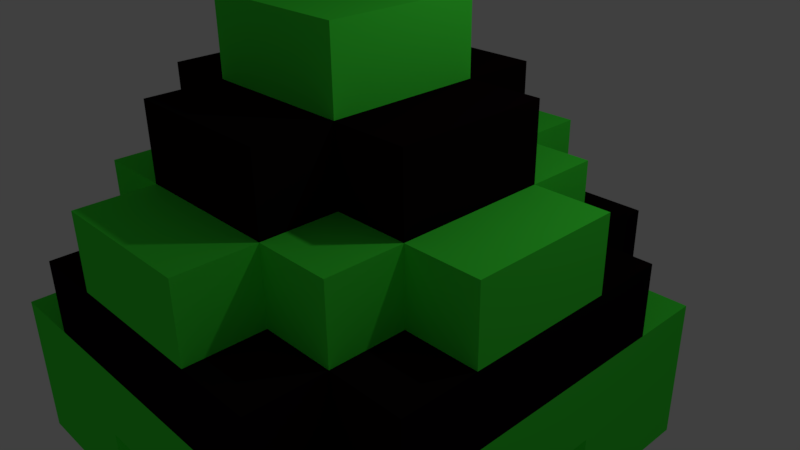 # Source: TurtleChar.blend  (saved by Blender 2.77.0; exported with 4.5.12 LTS)
import bpy
from mathutils import Matrix  # noqa: F401  (used for matrix-valued properties, if any)

bpy.ops.wm.read_factory_settings(use_empty=True)
scene = bpy.context.scene
scene.name = 'Scene'

# ---- collections
col_collection_1 = bpy.data.collections.new('Collection 1'); scene.collection.children.link(col_collection_1)

# ---- materials (node trees are filled in below, after node groups)
mat_skinshell = bpy.data.materials.new('SkinShell')
mat_skinshell.alpha_threshold = 0.0
mat_skinshell.use_transparent_shadow = False
mat_skinshell.diffuse_color = (0.06457, 0.9699, 0.05369, 1.0)
mat_skinshell.specular_color = (0.0, 0.0, 0.0)
mat_skinshell.roughness = 0.5
mat_skinshell.specular_intensity = 1.0
mat_darkshell = bpy.data.materials.new('DarkShell')
mat_darkshell.alpha_threshold = 0.0
mat_darkshell.use_transparent_shadow = False
mat_darkshell.diffuse_color = (0.00637, 0.002335, 0.003064, 1.0)
mat_darkshell.specular_color = (0.1523, 0.02196, 0.005578)
mat_darkshell.roughness = 0.5

# ---- material node trees

# ---- world
world_world = bpy.data.worlds.new('World'); scene.world = world_world
world_world.color = (0.05088, 0.05088, 0.05088)
world_world.use_sun_shadow = False
world_world.sun_shadow_jitter_overblur = 0.0
world_world.cycles.sampling_method = 'MANUAL'

# ---- cameras
cam_camera = bpy.data.cameras.new('Camera')
cam_camera.clip_end = 100.0
cam_camera.lens = 35.0
cam_camera.sensor_width = 32.0
cam_camera.sensor_height = 18.0
cam_camera.ortho_scale = 7.314
cam_camera.dof.focus_distance = 0.0
cam_camera.dof.aperture_fstop = 128.0

# ---- lights
light_lamp = bpy.data.lights.new('Lamp', 'POINT')
light_lamp.transmission_factor = 0.0
light_lamp.cutoff_distance = 30.0
light_lamp.energy = 100.0
light_lamp.shadow_buffer_clip_start = 1.001
light_lamp.shadow_soft_size = 0.1
light_lamp.shadow_maximum_resolution = 0.006
light_lamp.use_absolute_resolution = True

# ---- meshes
me_turtlechar_001 = bpy.data.meshes.new('TurtleChar.001')
me_turtlechar_001.from_pydata([], [], [])
me_turtlechar_001.use_remesh_preserve_volume = False
me_turtlechar_001.use_remesh_preserve_attributes = False
me_turtlechar_001.use_mirror_vertex_groups = False
me_turtlechar_001.update()
me_turtlechar = bpy.data.meshes.new('TurtleChar')
me_turtlechar.from_pydata([(-3.0, -1.6, 1.346), (-3.0, -2.6, 1.346), (-3.0, -2.6, 3.346), (-3.0, -1.6, -0.6541), (-3.0, -2.6, -2.654), (-3.0, -2.6, -0.6541), (-3.0, -0.6, 3.346), (-3.0, -0.6, 2.346), (-3.0, -0.6, -1.654), (-3.0, -0.6, -2.654), (-3.0, 0.4, 2.346), (-3.0, 0.4, 1.346), (-3.0, 0.4, -0.6541), (-3.0, 0.4, -1.654), (-3.0, 1.4, 1.346), (-3.0, 1.4, -0.6541), (-2.0, 0.4, 3.346), (-2.0, -0.6, 2.346), (-2.0, -0.6, 3.346), (-2.0, 0.4, 2.346), (-2.0, 0.4, -1.654), (-2.0, -0.6, -2.654), (-2.0, -0.6, -1.654), (-2.0, 0.4, -2.654), (-2.0, 1.4, 2.346), (-2.0, 0.4, 1.346), (-2.0, 1.4, 1.346), (-2.0, 1.4, -0.6541), (-2.0, 0.4, -0.6541), (-2.0, 1.4, -1.654), (-2.0, 2.4, 1.346), (-2.0, 2.4, -0.6541), (-1.0, -1.6, -3.654), (-1.0, -2.6, -4.654), (-1.0, -2.6, -2.654), (-1.0, -1.6, -4.654), (-1.0, -0.6, -2.654), (-1.0, -0.6, -3.654), (-1.0, -0.6, -4.654), (-1.0, 1.4, 3.346), (-1.0, 0.4, 2.346), (-1.0, 0.4, 3.346), (-1.0, 1.4, 2.346), (-1.0, 1.4, -1.654), (-1.0, 0.4, -2.654), (-1.0, 0.4, -1.654), (-1.0, 1.4, -2.654), (-1.0, 2.4, 2.346), (-1.0, 1.4, 1.346), (-1.0, 2.4, 1.346), (-1.0, 2.4, -0.6541), (-1.0, 1.4, -0.6541), (-1.0, 2.4, -1.654), (-1.0, 3.4, 1.346), (-1.0, 3.4, -0.6541), (1.0, -1.6, 3.346), (1.0, -2.6, 1.346), (1.0, -2.6, 3.346), (1.0, -1.6, 1.346), (1.0, -1.6, -0.6541), (1.0, -2.6, -1.654), (1.0, -2.6, -0.6541), (1.0, -1.6, -1.654), (-1.0, -2.6, 3.346), (-1.0, -2.6, 1.346), (-1.0, -1.6, 3.346), (-1.0, -1.6, 1.346), (-1.0, -2.6, -0.6541), (-1.0, -2.6, -1.654), (-1.0, -1.6, -0.6541), (-1.0, -1.6, -1.654), (1.0, -2.6, -2.654), (1.0, -2.6, -4.654), (1.0, -1.6, -3.654), (1.0, -1.6, -4.654), (1.0, -0.6, -2.654), (1.0, -0.6, -3.654), (1.0, -0.6, -4.654), (1.0, 0.4, 3.346), (1.0, 0.4, 2.346), (1.0, 1.4, 3.346), (1.0, 1.4, 2.346), (1.0, 0.4, -1.654), (1.0, 0.4, -2.654), (1.0, 1.4, -1.654), (1.0, 1.4, -2.654), (1.0, 1.4, 1.346), (1.0, 2.4, 2.346), (1.0, 2.4, 1.346), (1.0, 1.4, -0.6541), (1.0, 2.4, -0.6541), (1.0, 2.4, -1.654), (1.0, 3.4, 1.346), (1.0, 3.4, -0.6541), (2.0, -0.6, 3.346), (2.0, -0.6, 2.346), (2.0, 0.4, 3.346), (2.0, 0.4, 2.346), (2.0, -0.6, -1.654), (2.0, -0.6, -2.654), (2.0, 0.4, -1.654), (2.0, 0.4, -2.654), (2.0, 0.4, 1.346), (2.0, 1.4, 2.346), (2.0, 1.4, 1.346), (2.0, 0.4, -0.6541), (2.0, 1.4, -0.6541), (2.0, 1.4, -1.654), (2.0, 2.4, 1.346), (2.0, 2.4, -0.6541), (3.0, -2.6, 3.346), (3.0, -2.6, 1.346), (3.0, -1.6, 1.346), (3.0, -2.6, -0.6541), (3.0, -2.6, -2.654), (3.0, -1.6, -0.6541), (3.0, -0.6, 3.346), (3.0, -0.6, 2.346), (3.0, -0.6, -1.654), (3.0, -0.6, -2.654), (3.0, 0.4, 2.346), (3.0, 0.4, 1.346), (3.0, 0.4, -0.6541), (3.0, 0.4, -1.654), (3.0, 1.4, 1.346), (3.0, 1.4, -0.6541), (-2.0, -0.6, 3.346), (-3.0, -0.6, 3.346), (-3.0, -2.6, 3.346), (-1.0, -2.6, 3.346), (-1.0, -1.6, 3.346), (-1.0, 0.4, 3.346), (-2.0, 0.4, 3.346), (1.0, -1.6, 3.346), (1.0, 0.4, 3.346), (-1.0, 1.4, 3.346), (1.0, 1.4, 3.346), (2.0, -0.6, 3.346), (1.0, -2.6, 3.346), (2.0, 0.4, 3.346), (3.0, -2.6, 3.346), (3.0, -0.6, 3.346), (-2.0, -0.6, 2.346), (-3.0, 0.4, 2.346), (-3.0, -0.6, 2.346), (-2.0, 0.4, 2.346), (-1.0, 0.4, 2.346), (-2.0, 1.4, 2.346), (-1.0, 1.4, 2.346), (1.0, 1.4, 2.346), (-1.0, 2.4, 2.346), (1.0, 2.4, 2.346), (2.0, 0.4, 2.346), (1.0, 0.4, 2.346), (2.0, 1.4, 2.346), (3.0, -0.6, 2.346), (2.0, -0.6, 2.346), (3.0, 0.4, 2.346), (-2.0, 0.4, 1.346), (-3.0, 1.4, 1.346), (-3.0, 0.4, 1.346), (-2.0, 1.4, 1.346), (-1.0, 1.4, 1.346), (-2.0, 2.4, 1.346), (-1.0, 2.4, 1.346), (1.0, 2.4, 1.346), (-1.0, 3.4, 1.346), (1.0, 3.4, 1.346), (2.0, 1.4, 1.346), (1.0, 1.4, 1.346), (2.0, 2.4, 1.346), (3.0, 0.4, 1.346), (2.0, 0.4, 1.346), (3.0, 1.4, 1.346), (-1.0, -2.6, -0.6541), (-3.0, -1.6, -0.6541), (-3.0, -2.6, -0.6541), (-1.0, -1.6, -0.6541), (3.0, -2.6, -0.6541), (1.0, -1.6, -0.6541), (1.0, -2.6, -0.6541), (3.0, -1.6, -0.6541), (1.0, -2.6, -1.654), (-1.0, -1.6, -1.654), (-1.0, -2.6, -1.654), (1.0, -1.6, -1.654), (-3.0, -2.6, 1.346), (-3.0, -1.6, 1.346), (-1.0, -2.6, 1.346), (-1.0, -1.6, 1.346), (1.0, -2.6, 1.346), (1.0, -1.6, 1.346), (3.0, -2.6, 1.346), (3.0, -1.6, 1.346), (-3.0, 0.4, -0.6541), (-3.0, 1.4, -0.6541), (-2.0, 0.4, -0.6541), (-2.0, 1.4, -0.6541), (-2.0, 2.4, -0.6541), (-1.0, 1.4, -0.6541), (-1.0, 2.4, -0.6541), (-1.0, 3.4, -0.6541), (1.0, 2.4, -0.6541), (1.0, 3.4, -0.6541), (1.0, 1.4, -0.6541), (2.0, 1.4, -0.6541), (2.0, 2.4, -0.6541), (2.0, 0.4, -0.6541), (3.0, 0.4, -0.6541), (3.0, 1.4, -0.6541), (-3.0, -0.6, -1.654), (-3.0, 0.4, -1.654), (-2.0, -0.6, -1.654), (-2.0, 0.4, -1.654), (-2.0, 1.4, -1.654), (-1.0, 0.4, -1.654), (-1.0, 1.4, -1.654), (-1.0, 2.4, -1.654), (1.0, 1.4, -1.654), (1.0, 2.4, -1.654), (1.0, 0.4, -1.654), (2.0, 0.4, -1.654), (2.0, 1.4, -1.654), (2.0, -0.6, -1.654), (3.0, -0.6, -1.654), (3.0, 0.4, -1.654), (-3.0, -2.6, -2.654), (-3.0, -0.6, -2.654), (-2.0, -0.6, -2.654), (-1.0, -2.6, -2.654), (-2.0, 0.4, -2.654), (-1.0, -0.6, -2.654), (-1.0, 0.4, -2.654), (1.0, -0.6, -2.654), (-1.0, 1.4, -2.654), (1.0, 0.4, -2.654), (1.0, 1.4, -2.654), (1.0, -2.6, -2.654), (2.0, -0.6, -2.654), (2.0, 0.4, -2.654), (3.0, -2.6, -2.654), (3.0, -0.6, -2.654), (-1.0, -2.6, -4.654), (-1.0, -1.6, -4.654), (1.0, -2.6, -4.654), (-1.0, -0.6, -4.654), (1.0, -1.6, -4.654), (1.0, -0.6, -4.654), (-3.0, -2.6, 1.346), (-1.0, -2.6, 3.346), (-3.0, -2.6, 3.346), (-1.0, -2.6, 1.346), (1.0, -2.6, 1.346), (3.0, -2.6, 3.346), (1.0, -2.6, 3.346), (3.0, -2.6, 1.346), (-1.0, -2.6, -1.654), (-1.0, -2.6, -0.6541), (-3.0, -2.6, -0.6541), (1.0, -2.6, -1.654), (3.0, -2.6, -0.6541), (1.0, -2.6, -0.6541), (-3.0, -2.6, -2.654), (-1.0, -2.6, -2.654), (1.0, -2.6, -2.654), (3.0, -2.6, -2.654), (-1.0, -2.6, -4.654), (1.0, -2.6, -4.654), (-1.0, -1.6, 1.346), (1.0, -1.6, 3.346), (-1.0, -1.6, 3.346), (1.0, -1.6, 1.346), (-3.0, -1.6, -0.6541), (-3.0, -1.6, 1.346), (3.0, -1.6, 1.346), (-1.0, -1.6, -0.6541), (1.0, -1.6, -0.6541), (3.0, -1.6, -0.6541), (-1.0, -1.6, -1.654), (1.0, -1.6, -1.654), (-3.0, -0.6, 3.346), (-2.0, -0.6, 3.346), (-3.0, -0.6, 2.346), (-2.0, -0.6, 2.346), (2.0, -0.6, 3.346), (3.0, -0.6, 3.346), (2.0, -0.6, 2.346), (3.0, -0.6, 2.346), (-3.0, -0.6, -1.654), (-2.0, -0.6, -1.654), (-3.0, -0.6, -2.654), (-2.0, -0.6, -2.654), (2.0, -0.6, -1.654), (3.0, -0.6, -1.654), (2.0, -0.6, -2.654), (3.0, -0.6, -2.654), (-1.0, -0.6, -2.654), (1.0, -0.6, -2.654), (-1.0, -0.6, -3.654), (1.0, -0.6, -3.654), (-1.0, -0.6, -4.654), (1.0, -0.6, -4.654), (-2.0, 0.4, 3.346), (-1.0, 0.4, 3.346), (-2.0, 0.4, 2.346), (-1.0, 0.4, 2.346), (1.0, 0.4, 3.346), (2.0, 0.4, 3.346), (1.0, 0.4, 2.346), (2.0, 0.4, 2.346), (-3.0, 0.4, 2.346), (-3.0, 0.4, 1.346), (-2.0, 0.4, 1.346), (3.0, 0.4, 2.346), (2.0, 0.4, 1.346), (3.0, 0.4, 1.346), (-3.0, 0.4, -0.6541), (-2.0, 0.4, -0.6541), (-3.0, 0.4, -1.654), (-2.0, 0.4, -1.654), (2.0, 0.4, -0.6541), (3.0, 0.4, -0.6541), (2.0, 0.4, -1.654), (3.0, 0.4, -1.654), (-1.0, 0.4, -1.654), (-2.0, 0.4, -2.654), (-1.0, 0.4, -2.654), (1.0, 0.4, -1.654), (1.0, 0.4, -2.654), (2.0, 0.4, -2.654), (-1.0, 1.4, 3.346), (1.0, 1.4, 3.346), (-1.0, 1.4, 2.346), (1.0, 1.4, 2.346), (-2.0, 1.4, 2.346), (-2.0, 1.4, 1.346), (-1.0, 1.4, 1.346), (2.0, 1.4, 2.346), (1.0, 1.4, 1.346), (2.0, 1.4, 1.346), (-3.0, 1.4, 1.346), (-3.0, 1.4, -0.6541), (-2.0, 1.4, -0.6541), (3.0, 1.4, 1.346), (2.0, 1.4, -0.6541), (3.0, 1.4, -0.6541), (-1.0, 1.4, -0.6541), (-2.0, 1.4, -1.654), (-1.0, 1.4, -1.654), (1.0, 1.4, -0.6541), (1.0, 1.4, -1.654), (2.0, 1.4, -1.654), (-1.0, 1.4, -2.654), (1.0, 1.4, -2.654), (-1.0, 2.4, 2.346), (1.0, 2.4, 2.346), (-1.0, 2.4, 1.346), (1.0, 2.4, 1.346), (-2.0, 2.4, 1.346), (-2.0, 2.4, -0.6541), (-1.0, 2.4, -0.6541), (2.0, 2.4, 1.346), (1.0, 2.4, -0.6541), (2.0, 2.4, -0.6541), (-1.0, 2.4, -1.654), (1.0, 2.4, -1.654), (-1.0, 3.4, 1.346), (1.0, 3.4, 1.346), (-1.0, 3.4, -0.6541), (1.0, 3.4, -0.6541)], [], [(0, 1, 2), (3, 4, 5), (6, 0, 2), (6, 3, 0), (7, 3, 6), (8, 4, 3), (8, 3, 7), (9, 4, 8), (10, 8, 7), (11, 8, 10), (12, 8, 11), (13, 8, 12), (14, 12, 11), (15, 12, 14), (16, 17, 18), (19, 17, 16), (20, 21, 22), (23, 21, 20), (24, 25, 19), (26, 25, 24), (27, 20, 28), (29, 20, 27), (30, 27, 26), (31, 27, 30), (32, 33, 34), (35, 33, 32), (36, 32, 34), (37, 35, 32), (37, 32, 36), (38, 35, 37), (39, 40, 41), (42, 40, 39), (43, 44, 45), (46, 44, 43), (47, 48, 42), (49, 48, 47), (50, 43, 51), (52, 43, 50), (53, 50, 49), (54, 50, 53), (55, 56, 57), (58, 56, 55), (59, 60, 61), (62, 60, 59), (63, 64, 65), (65, 64, 66), (67, 68, 69), (69, 68, 70), (71, 72, 73), (73, 72, 74), (71, 73, 75), (73, 74, 76), (75, 73, 76), (76, 74, 77), (78, 79, 80), (80, 79, 81), (82, 83, 84), (84, 83, 85), (81, 86, 87), (87, 86, 88), (89, 84, 90), (90, 84, 91), (88, 90, 92), (92, 90, 93), (94, 95, 96), (96, 95, 97), (98, 99, 100), (100, 99, 101), (97, 102, 103), (103, 102, 104), (105, 100, 106), (106, 100, 107), (104, 106, 108), (108, 106, 109), (110, 111, 112), (113, 114, 115), (110, 112, 116), (112, 115, 116), (116, 115, 117), (115, 114, 118), (117, 115, 118), (118, 114, 119), (117, 118, 120), (120, 118, 121), (121, 118, 122), (122, 118, 123), (121, 122, 124), (124, 122, 125), (126, 127, 128), (129, 126, 128), (130, 126, 129), (131, 132, 126), (133, 126, 130), (134, 131, 126), (134, 135, 131), (136, 135, 134), (137, 133, 138), (137, 126, 133), (137, 134, 126), (139, 134, 137), (140, 137, 138), (141, 137, 140), (142, 143, 144), (145, 143, 142), (146, 147, 145), (148, 147, 146), (149, 150, 148), (151, 150, 149), (152, 149, 153), (154, 149, 152), (155, 152, 156), (157, 152, 155), (158, 159, 160), (161, 159, 158), (162, 163, 161), (164, 163, 162), (165, 166, 164), (167, 166, 165), (168, 165, 169), (170, 165, 168), (171, 168, 172), (173, 168, 171), (174, 175, 176), (177, 175, 174), (178, 179, 180), (181, 179, 178), (182, 183, 184), (185, 183, 182), (186, 187, 188), (188, 187, 189), (190, 191, 192), (192, 191, 193), (194, 195, 196), (196, 195, 197), (197, 198, 199), (199, 198, 200), (200, 201, 202), (202, 201, 203), (204, 202, 205), (205, 202, 206), (207, 205, 208), (208, 205, 209), (210, 211, 212), (212, 211, 213), (213, 214, 215), (215, 214, 216), (216, 217, 218), (218, 217, 219), (220, 218, 221), (221, 218, 222), (223, 221, 224), (224, 221, 225), (226, 227, 228), (226, 228, 229), (228, 230, 231), (229, 228, 231), (231, 230, 232), (231, 232, 233), (232, 234, 235), (233, 232, 235), (235, 234, 236), (237, 233, 238), (233, 235, 238), (238, 235, 239), (237, 238, 240), (240, 238, 241), (242, 243, 244), (243, 245, 246), (244, 243, 246), (246, 245, 247), (248, 249, 250), (251, 249, 248), (252, 253, 254), (255, 253, 252), (256, 257, 258), (259, 260, 261), (262, 256, 258), (263, 259, 256), (263, 256, 262), (264, 260, 259), (264, 259, 263), (265, 260, 264), (266, 264, 263), (267, 264, 266), (268, 269, 270), (271, 269, 268), (272, 268, 273), (272, 274, 271), (272, 271, 268), (275, 274, 272), (276, 274, 275), (277, 274, 276), (278, 276, 275), (279, 276, 278), (280, 281, 282), (282, 281, 283), (284, 285, 286), (286, 285, 287), (288, 289, 290), (290, 289, 291), (292, 293, 294), (294, 293, 295), (296, 297, 298), (298, 297, 299), (298, 299, 300), (300, 299, 301), (302, 303, 304), (304, 303, 305), (306, 307, 308), (308, 307, 309), (310, 304, 311), (311, 304, 312), (309, 313, 314), (314, 313, 315), (316, 317, 318), (318, 317, 319), (320, 321, 322), (322, 321, 323), (319, 324, 325), (325, 324, 326), (327, 322, 328), (328, 322, 329), (330, 331, 332), (332, 331, 333), (334, 332, 335), (335, 332, 336), (333, 337, 338), (338, 337, 339), (340, 335, 341), (341, 335, 342), (339, 343, 344), (344, 343, 345), (342, 346, 347), (347, 346, 348), (349, 344, 350), (350, 344, 351), (348, 350, 352), (352, 350, 353), (354, 355, 356), (356, 355, 357), (358, 356, 359), (359, 356, 360), (357, 361, 362), (362, 361, 363), (360, 362, 364), (364, 362, 365), (366, 367, 368), (368, 367, 369)])
me_turtlechar.polygons.foreach_set('use_smooth', [True] * 248)
me_turtlechar.polygons.foreach_set('material_index', [0, 0, 0, 0, 0, 0, 0, 0, 1, 1, 1, 1, 0, 0, 1, 1, 1, 1, 0, 0, 0, 0, 1, 1, 0, 0, 0, 0, 0, 1, 0, 0, 0, 0, 1, 1, 1, 1, 0, 0, 0, 0, 0, 0, 0, 0, 0, 0, 0, 0, 0, 0, 0, 1, 0, 0, 0, 0, 1, 1, 1, 1, 0, 0, 1, 1, 1, 1, 0, 0, 0, 0, 1, 1, 0, 0, 0, 0, 0, 0, 0, 0, 1, 1, 1, 1, 0, 0, 0, 0, 0, 1, 0, 1, 0, 0, 0, 0, 1, 1, 0, 0, 1, 1, 0, 0, 1, 1, 0, 0, 1, 1, 0, 0, 1, 1, 0, 0, 1, 1, 0, 0, 0, 0, 0, 0, 0, 0, 0, 0, 0, 0, 0, 0, 1, 1, 0, 0, 1, 1, 0, 0, 1, 1, 0, 0, 1, 1, 0, 0, 1, 1, 0, 0, 1, 0, 1, 1, 0, 1, 0, 0, 1, 1, 0, 0, 0, 1, 0, 1, 0, 0, 0, 0, 0, 0, 0, 0, 0, 0, 0, 0, 0, 0, 0, 0, 0, 0, 0, 0, 0, 0, 0, 0, 0, 0, 0, 0, 0, 0, 0, 0, 0, 0, 1, 1, 1, 1, 1, 1, 1, 1, 1, 1, 1, 1, 1, 1, 1, 1, 1, 1, 0, 0, 0, 0, 0, 0, 0, 0, 0, 0, 0, 0, 0, 0, 0, 0, 1, 1, 1, 1, 1, 1, 1, 1, 0, 0])
_uv = me_turtlechar.uv_layers.new(name='UVMap')
_uv.uv.foreach_set('vector', [0.02148, 0.5, 0.02148, 0.5, 0.02148, 0.5, 0.02148, 0.5, 0.02148, 0.5, 0.02148, 0.5, 0.02148, 0.5, 0.02148, 0.5, 0.02148, 0.5, 0.02148, 0.5, 0.02148, 0.5, 0.02148, 0.5, 0.02148, 0.5, 0.02148, 0.5, 0.02148, 0.5, 0.02148, 0.5, 0.02148, 0.5, 0.02148, 0.5, 0.02148, 0.5, 0.02148, 0.5, 0.02148, 0.5, 0.02148, 0.5, 0.02148, 0.5, 0.02148, 0.5, 0.2324, 0.5, 0.2324, 0.5, 0.2324, 0.5, 0.2324, 0.5, 0.2324, 0.5, 0.2324, 0.5, 0.2324, 0.5, 0.2324, 0.5, 0.2324, 0.5, 0.2324, 0.5, 0.2324, 0.5, 0.2324, 0.5, 0.02148, 0.5, 0.02148, 0.5, 0.02148, 0.5, 0.02148, 0.5, 0.02148, 0.5, 0.02148, 0.5, 0.2324, 0.5, 0.2324, 0.5, 0.2324, 0.5, 0.2324, 0.5, 0.2324, 0.5, 0.2324, 0.5, 0.2324, 0.5, 0.2324, 0.5, 0.2324, 0.5, 0.2324, 0.5, 0.2324, 0.5, 0.2324, 0.5, 0.02148, 0.5, 0.02148, 0.5, 0.02148, 0.5, 0.02148, 0.5, 0.02148, 0.5, 0.02148, 0.5, 0.02148, 0.5, 0.02148, 0.5, 0.02148, 0.5, 0.02148, 0.5, 0.02148, 0.5, 0.02148, 0.5, 0.2324, 0.5, 0.2324, 0.5, 0.2324, 0.5, 0.2324, 0.5, 0.2324, 0.5, 0.2324, 0.5, 0.2324, 0.5, 0.2324, 0.5, 0.2324, 0.5, 0.2324, 0.5, 0.2324, 0.5, 0.2324, 0.5, 0.2324, 0.5, 0.2324, 0.5, 0.2324, 0.5, 0.9941, 0.5, 0.9941, 0.5, 0.9941, 0.5, 0.2324, 0.5, 0.2324, 0.5, 0.2324, 0.5, 0.9941, 0.5, 0.9941, 0.5, 0.9941, 0.5, 0.02148, 0.5, 0.02148, 0.5, 0.02148, 0.5, 0.02148, 0.5, 0.02148, 0.5, 0.02148, 0.5, 0.02148, 0.5, 0.02148, 0.5, 0.02148, 0.5, 0.02148, 0.5, 0.02148, 0.5, 0.02148, 0.5, 0.2324, 0.5, 0.2324, 0.5, 0.2324, 0.5, 0.2324, 0.5, 0.2324, 0.5, 0.2324, 0.5, 0.2324, 0.5, 0.2324, 0.5, 0.2324, 0.5, 0.2324, 0.5, 0.2324, 0.5, 0.2324, 0.5, 0.02148, 0.5, 0.02148, 0.5, 0.02148, 0.5, 0.02148, 0.5, 0.02148, 0.5, 0.02148, 0.5, 0.02148, 0.5, 0.02148, 0.5, 0.02148, 0.5, 0.02148, 0.5, 0.02148, 0.5, 0.02148, 0.5, 0.02148, 0.5, 0.02148, 0.5, 0.02148, 0.5, 0.02148, 0.5, 0.02148, 0.5, 0.02148, 0.5, 0.02148, 0.5, 0.02148, 0.5, 0.02148, 0.5, 0.02148, 0.5, 0.02148, 0.5, 0.02148, 0.5, 0.02148, 0.5, 0.02148, 0.5, 0.02148, 0.5, 0.02148, 0.5, 0.02148, 0.5, 0.02148, 0.5, 0.2324, 0.5, 0.2324, 0.5, 0.2324, 0.5, 0.2324, 0.5, 0.2324, 0.5, 0.2324, 0.5, 0.2324, 0.5, 0.2324, 0.5, 0.2324, 0.5, 0.9941, 0.5, 0.9941, 0.5, 0.9941, 0.5, 0.2324, 0.5, 0.2324, 0.5, 0.2324, 0.5, 0.9941, 0.5, 0.9941, 0.5, 0.9941, 0.5, 0.02148, 0.5, 0.02148, 0.5, 0.02148, 0.5, 0.02148, 0.5, 0.02148, 0.5, 0.02148, 0.5, 0.02148, 0.5, 0.02148, 0.5, 0.02148, 0.5, 0.02148, 0.5, 0.02148, 0.5, 0.02148, 0.5, 0.2324, 0.5, 0.2324, 0.5, 0.2324, 0.5, 0.2324, 0.5, 0.2324, 0.5, 0.2324, 0.5, 0.2324, 0.5, 0.2324, 0.5, 0.2324, 0.5, 0.2324, 0.5, 0.2324, 0.5, 0.2324, 0.5, 0.02148, 0.5, 0.02148, 0.5, 0.02148, 0.5, 0.02148, 0.5, 0.02148, 0.5, 0.02148, 0.5, 0.2324, 0.5, 0.2324, 0.5, 0.2324, 0.5, 0.2324, 0.5, 0.2324, 0.5, 0.2324, 0.5, 0.2324, 0.5, 0.2324, 0.5, 0.2324, 0.5, 0.2324, 0.5, 0.2324, 0.5, 0.2324, 0.5, 0.02148, 0.5, 0.02148, 0.5, 0.02148, 0.5, 0.02148, 0.5, 0.02148, 0.5, 0.02148, 0.5, 0.02148, 0.5, 0.02148, 0.5, 0.02148, 0.5, 0.02148, 0.5, 0.02148, 0.5, 0.02148, 0.5, 0.2324, 0.5, 0.2324, 0.5, 0.2324, 0.5, 0.2324, 0.5, 0.2324, 0.5, 0.2324, 0.5, 0.02148, 0.5, 0.02148, 0.5, 0.02148, 0.5, 0.02148, 0.5, 0.02148, 0.5, 0.02148, 0.5, 0.02148, 0.5, 0.02148, 0.5, 0.02148, 0.5, 0.02148, 0.5, 0.02148, 0.5, 0.02148, 0.5, 0.02148, 0.5, 0.02148, 0.5, 0.02148, 0.5, 0.02148, 0.5, 0.02148, 0.5, 0.02148, 0.5, 0.02148, 0.5, 0.02148, 0.5, 0.02148, 0.5, 0.02148, 0.5, 0.02148, 0.5, 0.02148, 0.5, 0.2324, 0.5, 0.2324, 0.5, 0.2324, 0.5, 0.2324, 0.5, 0.2324, 0.5, 0.2324, 0.5, 0.2324, 0.5, 0.2324, 0.5, 0.2324, 0.5, 0.2324, 0.5, 0.2324, 0.5, 0.2324, 0.5, 0.02148, 0.5, 0.02148, 0.5, 0.02148, 0.5, 0.02148, 0.5, 0.02148, 0.5, 0.02148, 0.5, 0.02148, 0.5, 0.02148, 0.5, 0.02148, 0.5, 0.02148, 0.5, 0.02148, 0.5, 0.02148, 0.5, 0.02148, 0.5, 0.02148, 0.5, 0.02148, 0.5, 0.2324, 0.5, 0.2324, 0.5, 0.2324, 0.5, 0.02148, 0.5, 0.02148, 0.5, 0.02148, 0.5, 0.2324, 0.5, 0.2324, 0.5, 0.2324, 0.5, 0.02148, 0.5, 0.02148, 0.5, 0.02148, 0.5, 0.02148, 0.5, 0.02148, 0.5, 0.02148, 0.5, 0.02148, 0.5, 0.02148, 0.5, 0.02148, 0.5, 0.02148, 0.5, 0.02148, 0.5, 0.02148, 0.5, 0.2324, 0.5, 0.2324, 0.5, 0.2324, 0.5, 0.2324, 0.5, 0.2324, 0.5, 0.2324, 0.5, 0.02148, 0.5, 0.02148, 0.5, 0.02148, 0.5, 0.02148, 0.5, 0.02148, 0.5, 0.02148, 0.5, 0.2324, 0.5, 0.2324, 0.5, 0.2324, 0.5, 0.2324, 0.5, 0.2324, 0.5, 0.2324, 0.5, 0.02148, 0.5, 0.02148, 0.5, 0.02148, 0.5, 0.02148, 0.5, 0.02148, 0.5, 0.02148, 0.5, 0.2324, 0.5, 0.2324, 0.5, 0.2324, 0.5, 0.2324, 0.5, 0.2324, 0.5, 0.2324, 0.5, 0.02148, 0.5, 0.02148, 0.5, 0.02148, 0.5, 0.02148, 0.5, 0.02148, 0.5, 0.02148, 0.5, 0.2324, 0.5, 0.2324, 0.5, 0.2324, 0.5, 0.2324, 0.5, 0.2324, 0.5, 0.2324, 0.5, 0.02148, 0.5, 0.02148, 0.5, 0.02148, 0.5, 0.02148, 0.5, 0.02148, 0.5, 0.02148, 0.5, 0.2324, 0.5, 0.2324, 0.5, 0.2324, 0.5, 0.2324, 0.5, 0.2324, 0.5, 0.2324, 0.5, 0.02148, 0.5, 0.02148, 0.5, 0.02148, 0.5, 0.02148, 0.5, 0.02148, 0.5, 0.02148, 0.5, 0.2324, 0.5, 0.2324, 0.5, 0.2324, 0.5, 0.2324, 0.5, 0.2324, 0.5, 0.2324, 0.5, 0.02148, 0.5, 0.02148, 0.5, 0.02148, 0.5, 0.02148, 0.5, 0.02148, 0.5, 0.02148, 0.5, 0.02148, 0.5, 0.02148, 0.5, 0.02148, 0.5, 0.02148, 0.5, 0.02148, 0.5, 0.02148, 0.5, 0.02148, 0.5, 0.02148, 0.5, 0.02148, 0.5, 0.02148, 0.5, 0.02148, 0.5, 0.02148, 0.5, 0.2324, 0.5, 0.2324, 0.5, 0.2324, 0.5, 0.2324, 0.5, 0.2324, 0.5, 0.2324, 0.5, 0.02148, 0.5, 0.02148, 0.5, 0.02148, 0.5, 0.02148, 0.5, 0.02148, 0.5, 0.02148, 0.5, 0.02148, 0.5, 0.02148, 0.5, 0.02148, 0.5, 0.02148, 0.5, 0.02148, 0.5, 0.02148, 0.5, 0.02148, 0.5, 0.02148, 0.5, 0.02148, 0.5, 0.02148, 0.5, 0.02148, 0.5, 0.02148, 0.5, 0.2324, 0.5, 0.2324, 0.5, 0.2324, 0.5, 0.2324, 0.5, 0.2324, 0.5, 0.2324, 0.5, 0.02148, 0.5, 0.02148, 0.5, 0.02148, 0.5, 0.02148, 0.5, 0.02148, 0.5, 0.02148, 0.5, 0.2324, 0.5, 0.2324, 0.5, 0.2324, 0.5, 0.2324, 0.5, 0.2324, 0.5, 0.2324, 0.5, 0.02148, 0.5, 0.02148, 0.5, 0.02148, 0.5, 0.02148, 0.5, 0.02148, 0.5, 0.02148, 0.5, 0.2324, 0.5, 0.2324, 0.5, 0.2324, 0.5, 0.2324, 0.5, 0.2324, 0.5, 0.2324, 0.5, 0.02148, 0.5, 0.02148, 0.5, 0.02148, 0.5, 0.02148, 0.5, 0.02148, 0.5, 0.02148, 0.5, 0.2324, 0.5, 0.2324, 0.5, 0.2324, 0.5, 0.2324, 0.5, 0.2324, 0.5, 0.2324, 0.5, 0.02148, 0.5, 0.02148, 0.5, 0.02148, 0.5, 0.02148, 0.5, 0.02148, 0.5, 0.02148, 0.5, 0.2324, 0.5, 0.2324, 0.5, 0.2324, 0.5, 0.2324, 0.5, 0.2324, 0.5, 0.2324, 0.5, 0.02148, 0.5, 0.02148, 0.5, 0.02148, 0.5, 0.02148, 0.5, 0.02148, 0.5, 0.02148, 0.5, 0.2324, 0.5, 0.2324, 0.5, 0.2324, 0.5, 0.02148, 0.5, 0.02148, 0.5, 0.02148, 0.5, 0.2324, 0.5, 0.2324, 0.5, 0.2324, 0.5, 0.2324, 0.5, 0.2324, 0.5, 0.2324, 0.5, 0.02148, 0.5, 0.02148, 0.5, 0.02148, 0.5, 0.2324, 0.5, 0.2324, 0.5, 0.2324, 0.5, 0.02148, 0.5, 0.02148, 0.5, 0.02148, 0.5, 0.02148, 0.5, 0.02148, 0.5, 0.02148, 0.5, 0.2324, 0.5, 0.2324, 0.5, 0.2324, 0.5, 0.2324, 0.5, 0.2324, 0.5, 0.2324, 0.5, 0.02148, 0.5, 0.02148, 0.5, 0.02148, 0.5, 0.02148, 0.5, 0.02148, 0.5, 0.02148, 0.5, 0.2324, 0.5, 0.2324, 0.5, 0.2324, 0.5, 0.9941, 0.5, 0.9941, 0.5, 0.9941, 0.5, 0.2324, 0.5, 0.2324, 0.5, 0.2324, 0.5, 0.9941, 0.5, 0.9941, 0.5, 0.9941, 0.5, 0.02148, 0.5, 0.02148, 0.5, 0.02148, 0.5, 0.02148, 0.5, 0.02148, 0.5, 0.02148, 0.5, 0.02148, 0.5, 0.02148, 0.5, 0.02148, 0.5, 0.02148, 0.5, 0.02148, 0.5, 0.02148, 0.5, 0.02148, 0.5, 0.02148, 0.5, 0.02148, 0.5, 0.02148, 0.5, 0.02148, 0.5, 0.02148, 0.5, 0.02148, 0.5, 0.02148, 0.5, 0.02148, 0.5, 0.2324, 0.5, 0.2324, 0.5, 0.2324, 0.5, 0.02148, 0.5, 0.02148, 0.5, 0.02148, 0.5, 0.02148, 0.5, 0.02148, 0.5, 0.02148, 0.5, 0.2324, 0.5, 0.2324, 0.5, 0.2324, 0.5, 0.02148, 0.5, 0.02148, 0.5, 0.02148, 0.5, 0.2324, 0.5, 0.2324, 0.5, 0.2324, 0.5, 0.2324, 0.5, 0.2324, 0.5, 0.2324, 0.5, 0.02148, 0.5, 0.02148, 0.5, 0.02148, 0.5, 0.02148, 0.5, 0.02148, 0.5, 0.02148, 0.5, 0.02148, 0.5, 0.02148, 0.5, 0.02148, 0.5, 0.02148, 0.5, 0.02148, 0.5, 0.02148, 0.5, 0.02148, 0.5, 0.02148, 0.5, 0.02148, 0.5, 0.02148, 0.5, 0.02148, 0.5, 0.02148, 0.5, 0.02148, 0.5, 0.02148, 0.5, 0.02148, 0.5, 0.02148, 0.5, 0.02148, 0.5, 0.02148, 0.5, 0.02148, 0.5, 0.02148, 0.5, 0.02148, 0.5, 0.02148, 0.5, 0.02148, 0.5, 0.02148, 0.5, 0.02148, 0.5, 0.02148, 0.5, 0.02148, 0.5, 0.02148, 0.5, 0.02148, 0.5, 0.02148, 0.5, 0.02148, 0.5, 0.02148, 0.5, 0.02148, 0.5, 0.02148, 0.5, 0.02148, 0.5, 0.02148, 0.5, 0.02148, 0.5, 0.02148, 0.5, 0.02148, 0.5, 0.02148, 0.5, 0.02148, 0.5, 0.02148, 0.5, 0.02148, 0.5, 0.02148, 0.5, 0.02148, 0.5, 0.02148, 0.5, 0.02148, 0.5, 0.02148, 0.5, 0.2324, 0.5, 0.2324, 0.5, 0.2324, 0.5, 0.2324, 0.5, 0.2324, 0.5, 0.2324, 0.5, 0.9941, 0.5, 0.9941, 0.5, 0.9941, 0.5, 0.9941, 0.5, 0.9941, 0.5, 0.9941, 0.5, 0.2324, 0.5, 0.2324, 0.5, 0.2324, 0.5, 0.2324, 0.5, 0.2324, 0.5, 0.2324, 0.5, 0.2324, 0.5, 0.2324, 0.5, 0.2324, 0.5, 0.2324, 0.5, 0.2324, 0.5, 0.2324, 0.5, 0.2324, 0.5, 0.2324, 0.5, 0.2324, 0.5, 0.2324, 0.5, 0.2324, 0.5, 0.2324, 0.5, 0.2324, 0.5, 0.2324, 0.5, 0.2324, 0.5, 0.2324, 0.5, 0.2324, 0.5, 0.2324, 0.5, 0.2324, 0.5, 0.2324, 0.5, 0.2324, 0.5, 0.2324, 0.5, 0.2324, 0.5, 0.2324, 0.5, 0.2324, 0.5, 0.2324, 0.5, 0.2324, 0.5, 0.2324, 0.5, 0.2324, 0.5, 0.2324, 0.5, 0.2324, 0.5, 0.2324, 0.5, 0.2324, 0.5, 0.2324, 0.5, 0.2324, 0.5, 0.2324, 0.5, 0.2324, 0.5, 0.2324, 0.5, 0.2324, 0.5, 0.2324, 0.5, 0.2324, 0.5, 0.2324, 0.5, 0.02148, 0.5, 0.02148, 0.5, 0.02148, 0.5, 0.02148, 0.5, 0.02148, 0.5, 0.02148, 0.5, 0.02148, 0.5, 0.02148, 0.5, 0.02148, 0.5, 0.02148, 0.5, 0.02148, 0.5, 0.02148, 0.5, 0.02148, 0.5, 0.02148, 0.5, 0.02148, 0.5, 0.02148, 0.5, 0.02148, 0.5, 0.02148, 0.5, 0.02148, 0.5, 0.02148, 0.5, 0.02148, 0.5, 0.02148, 0.5, 0.02148, 0.5, 0.02148, 0.5, 0.02148, 0.5, 0.02148, 0.5, 0.02148, 0.5, 0.02148, 0.5, 0.02148, 0.5, 0.02148, 0.5, 0.02148, 0.5, 0.02148, 0.5, 0.02148, 0.5, 0.02148, 0.5, 0.02148, 0.5, 0.02148, 0.5, 0.02148, 0.5, 0.02148, 0.5, 0.02148, 0.5, 0.02148, 0.5, 0.02148, 0.5, 0.02148, 0.5, 0.02148, 0.5, 0.02148, 0.5, 0.02148, 0.5, 0.02148, 0.5, 0.02148, 0.5, 0.02148, 0.5, 0.2324, 0.5, 0.2324, 0.5, 0.2324, 0.5, 0.2324, 0.5, 0.2324, 0.5, 0.2324, 0.5, 0.2324, 0.5, 0.2324, 0.5, 0.2324, 0.5, 0.2324, 0.5, 0.2324, 0.5, 0.2324, 0.5, 0.2324, 0.5, 0.2324, 0.5, 0.2324, 0.5, 0.2324, 0.5, 0.2324, 0.5, 0.2324, 0.5, 0.2324, 0.5, 0.2324, 0.5, 0.2324, 0.5, 0.2324, 0.5, 0.2324, 0.5, 0.2324, 0.5, 0.02148, 0.5, 0.02148, 0.5, 0.02148, 0.5, 0.02148, 0.5, 0.02148, 0.5, 0.02148, 0.5])
me_turtlechar.materials.append(mat_skinshell)
me_turtlechar.materials.append(mat_darkshell)
me_turtlechar.use_remesh_preserve_volume = False
me_turtlechar.use_remesh_preserve_attributes = False
me_turtlechar.use_mirror_vertex_groups = False
me_turtlechar.update()
me_turtlechar.normals_split_custom_set([tuple(v) for v in zip(*[iter([-1.0, 0.0, 0.0, -1.0, 0.0, 0.0, -1.0, 0.0, 0.0, -1.0, 0.0, 0.0, -1.0, 0.0, 0.0, -1.0, 0.0, 0.0, -1.0, 0.0, 0.0, -1.0, 0.0, 0.0, -1.0, 0.0, 0.0, -1.0, 0.0, 0.0, -1.0, 0.0, 0.0, -1.0, 0.0, 0.0, -1.0, 0.0, 0.0, -1.0, 0.0, 0.0, -1.0, 0.0, 0.0, -1.0, 0.0, 0.0, -1.0, 0.0, 0.0, -1.0, 0.0, 0.0, -1.0, 0.0, 0.0, -1.0, 0.0, 0.0, -1.0, 0.0, 0.0, -1.0, 0.0, 0.0, -1.0, 0.0, 0.0, -1.0, 0.0, 0.0, -1.0, 0.0, 0.0, -1.0, 0.0, 0.0, -1.0, 0.0, 0.0, -1.0, 0.0, 0.0, -1.0, 0.0, 0.0, -1.0, 0.0, 0.0, -1.0, 0.0, 0.0, -1.0, 0.0, 0.0, -1.0, 0.0, 0.0, -1.0, 0.0, 0.0, -1.0, 0.0, 0.0, -1.0, 0.0, 0.0, -1.0, 0.0, 0.0, -1.0, 0.0, 0.0, -1.0, 0.0, 0.0, -1.0, 0.0, 0.0, -1.0, 0.0, 0.0, -1.0, 0.0, 0.0, -1.0, 0.0, 0.0, -1.0, 0.0, 0.0, -1.0, 0.0, 0.0, -1.0, 0.0, 0.0, -1.0, 0.0, 0.0, -1.0, 0.0, 0.0, -1.0, 0.0, 0.0, -1.0, 0.0, 0.0, -1.0, 0.0, 0.0, -1.0, 0.0, 0.0, -1.0, 0.0, 0.0, -1.0, 0.0, 0.0, -1.0, 0.0, 0.0, -1.0, 0.0, 0.0, -1.0, 0.0, 0.0, -1.0, 0.0, 0.0, -1.0, 0.0, 0.0, -1.0, 0.0, 0.0, -1.0, 0.0, 0.0, -1.0, 0.0, 0.0, -1.0, 0.0, 0.0, -1.0, 0.0, 0.0, -1.0, 0.0, 0.0, -1.0, 0.0, 0.0, -1.0, 0.0, 0.0, -1.0, 0.0, 0.0, -1.0, 0.0, 0.0, -1.0, 0.0, 0.0, -1.0, 0.0, 0.0, -1.0, 0.0, 0.0, -1.0, 0.0, 0.0, -1.0, 0.0, 0.0, -1.0, 0.0, 0.0, -1.0, 0.0, 0.0, -1.0, 0.0, 0.0, -1.0, 0.0, 0.0, -1.0, 0.0, 0.0, -1.0, 0.0, 0.0, -1.0, 0.0, 0.0, -1.0, 0.0, 0.0, -1.0, 0.0, 0.0, -1.0, 0.0, 0.0, -1.0, 0.0, 0.0, -1.0, 0.0, 0.0, -1.0, 0.0, 0.0, -1.0, 0.0, 0.0, -1.0, 0.0, 0.0, -1.0, 0.0, 0.0, -1.0, 0.0, 0.0, -1.0, 0.0, 0.0, -1.0, 0.0, 0.0, -1.0, 0.0, 0.0, -1.0, 0.0, 0.0, -1.0, 0.0, 0.0, -1.0, 0.0, 0.0, -1.0, 0.0, 0.0, -1.0, 0.0, 0.0, -1.0, 0.0, 0.0, -1.0, 0.0, 0.0, -1.0, 0.0, 0.0, -1.0, 0.0, 0.0, -1.0, 0.0, 0.0, -1.0, 0.0, 0.0, -1.0, 0.0, 0.0, -1.0, 0.0, 0.0, -1.0, 0.0, 0.0, -1.0, 0.0, 0.0, -1.0, 0.0, 0.0, -1.0, 0.0, 0.0, -1.0, 0.0, 0.0, -1.0, 0.0, 0.0, -1.0, 0.0, 0.0, -1.0, 0.0, 0.0, -1.0, 0.0, 0.0, -1.0, 0.0, 0.0, -1.0, 0.0, 0.0, -1.0, 0.0, 0.0, -1.0, 0.0, 0.0, -1.0, 0.0, 0.0, -1.0, 0.0, 0.0, -1.0, 0.0, 0.0, -1.0, 0.0, 0.0, -1.0, 0.0, 0.0, -1.0, 0.0, 0.0, -1.0, 0.0, 0.0, -1.0, 0.0, 0.0, -1.0, 0.0, 0.0, -1.0, 0.0, 0.0, -1.0, 0.0, 0.0, -1.0, 0.0, 0.0, 1.0, 0.0, 0.0, 1.0, 0.0, 0.0, 1.0, 0.0, 0.0, 1.0, 0.0, 0.0, 1.0, 0.0, 0.0, 1.0, 0.0, 0.0, 1.0, 0.0, 0.0, 1.0, 0.0, 0.0, 1.0, 0.0, 0.0, 1.0, 0.0, 0.0, 1.0, 0.0, 0.0, 1.0, 0.0, 0.0, 1.0, 0.0, 0.0, 1.0, 0.0, 0.0, 1.0, 0.0, 0.0, 1.0, 0.0, 0.0, 1.0, 0.0, 0.0, 1.0, 0.0, 0.0, 1.0, 0.0, 0.0, 1.0, 0.0, 0.0, 1.0, 0.0, 0.0, 1.0, 0.0, 0.0, 1.0, 0.0, 0.0, 1.0, 0.0, 0.0, 1.0, 0.0, 0.0, 1.0, 0.0, 0.0, 1.0, 0.0, 0.0, 1.0, 0.0, 0.0, 1.0, 0.0, 0.0, 1.0, 0.0, 0.0, 1.0, 0.0, 0.0, 1.0, 0.0, 0.0, 1.0, 0.0, 0.0, 1.0, 0.0, 0.0, 1.0, 0.0, 0.0, 1.0, 0.0, 0.0, 1.0, 0.0, 0.0, 1.0, 0.0, 0.0, 1.0, 0.0, 0.0, 1.0, 0.0, 0.0, 1.0, 0.0, 0.0, 1.0, 0.0, 0.0, 1.0, 0.0, 0.0, 1.0, 0.0, 0.0, 1.0, 0.0, 0.0, 1.0, 0.0, 0.0, 1.0, 0.0, 0.0, 1.0, 0.0, 0.0, 1.0, 0.0, 0.0, 1.0, 0.0, 0.0, 1.0, 0.0, 0.0, 1.0, 0.0, 0.0, 1.0, 0.0, 0.0, 1.0, 0.0, 0.0, 1.0, 0.0, 0.0, 1.0, 0.0, 0.0, 1.0, 0.0, 0.0, 1.0, 0.0, 0.0, 1.0, 0.0, 0.0, 1.0, 0.0, 0.0, 1.0, 0.0, 0.0, 1.0, 0.0, 0.0, 1.0, 0.0, 0.0, 1.0, 0.0, 0.0, 1.0, 0.0, 0.0, 1.0, 0.0, 0.0, 1.0, 0.0, 0.0, 1.0, 0.0, 0.0, 1.0, 0.0, 0.0, 1.0, 0.0, 0.0, 1.0, 0.0, 0.0, 1.0, 0.0, 0.0, 1.0, 0.0, 0.0, 1.0, 0.0, 0.0, 1.0, 0.0, 0.0, 1.0, 0.0, 0.0, 1.0, 0.0, 0.0, 1.0, 0.0, 0.0, 1.0, 0.0, 0.0, 1.0, 0.0, 0.0, 1.0, 0.0, 0.0, 1.0, 0.0, 0.0, 1.0, 0.0, 0.0, 1.0, 0.0, 0.0, 1.0, 0.0, 0.0, 1.0, 0.0, 0.0, 1.0, 0.0, 0.0, 1.0, 0.0, 0.0, 1.0, 0.0, 0.0, 1.0, 0.0, 0.0, 1.0, 0.0, 0.0, 1.0, 0.0, 0.0, 1.0, 0.0, 0.0, 1.0, 0.0, 0.0, 1.0, 0.0, 0.0, 1.0, 0.0, 0.0, 1.0, 0.0, 0.0, 1.0, 0.0, 0.0, 1.0, 0.0, 0.0, 1.0, 0.0, 0.0, 1.0, 0.0, 0.0, 1.0, 0.0, 0.0, 1.0, 0.0, 0.0, 1.0, 0.0, 0.0, 1.0, 0.0, 0.0, 1.0, 0.0, 0.0, 1.0, 0.0, 0.0, 1.0, 0.0, 0.0, 1.0, 0.0, 0.0, 1.0, 0.0, 0.0, 1.0, 0.0, 0.0, 1.0, 0.0, 0.0, 1.0, 0.0, 0.0, 1.0, 0.0, 0.0, 1.0, 0.0, 0.0, 1.0, 0.0, 0.0, 1.0, 0.0, 0.0, 1.0, 0.0, 0.0, 1.0, 0.0, 0.0, 1.0, 0.0, 0.0, 1.0, 0.0, 0.0, 1.0, 0.0, 0.0, 1.0, 0.0, 0.0, 1.0, 0.0, 0.0, 1.0, 0.0, 0.0, 1.0, 0.0, 0.0, 1.0, 0.0, 0.0, 1.0, 0.0, 0.0, 1.0, 0.0, 0.0, 1.0, 0.0, 0.0, 1.0, 0.0, 0.0, 1.0, 0.0, 0.0, -6.511e-08, 0.0, 1.0, 0.0, 0.0, 1.0, 0.0, 0.0, 1.0, -2.815e-07, 0.0, 1.0, -6.511e-08, 0.0, 1.0, 0.0, 0.0, 1.0, -4.768e-07, 0.0, 1.0, -6.511e-08, 0.0, 1.0, -2.815e-07, 0.0, 1.0, 0.0, 0.0, 1.0, 0.0, 0.0, 1.0, -6.511e-08, 0.0, 1.0, 2.384e-07, 0.0, 1.0, -6.511e-08, 0.0, 1.0, -4.768e-07, 0.0, 1.0, 0.0, 0.0, 1.0, 0.0, 0.0, 1.0, -6.511e-08, 0.0, 1.0, 0.0, 0.0, 1.0, 0.0, 0.0, 1.0, 0.0, 0.0, 1.0, 0.0, 0.0, 1.0, 0.0, 0.0, 1.0, 0.0, 0.0, 1.0, 3.255e-08, 0.0, 1.0, 2.384e-07, 0.0, 1.0, 1.407e-07, 0.0, 1.0, 3.255e-08, 0.0, 1.0, -6.511e-08, 0.0, 1.0, 2.384e-07, 0.0, 1.0, 3.255e-08, 0.0, 1.0, 0.0, 0.0, 1.0, -6.511e-08, 0.0, 1.0, 0.0, 0.0, 1.0, 0.0, 0.0, 1.0, 3.255e-08, 0.0, 1.0, 0.0, 0.0, 1.0, 3.255e-08, 0.0, 1.0, 1.407e-07, 0.0, 1.0, 0.0, 0.0, 1.0, 3.255e-08, 0.0, 1.0, 0.0, 0.0, 1.0, 0.0, 0.0, 1.0, 0.0, 0.0, 1.0, 0.0, 0.0, 1.0, 0.0, 0.0, 1.0, 0.0, 0.0, 1.0, 0.0, 0.0, 1.0, 0.0, 0.0, 1.0, 0.0, 0.0, 1.0, 0.0, 0.0, 1.0, 0.0, 0.0, 1.0, 0.0, 0.0, 1.0, 0.0, 0.0, 1.0, 0.0, 0.0, 1.0, 0.0, 0.0, 1.0, 0.0, 0.0, 1.0, 0.0, 0.0, 1.0, 0.0, 0.0, 1.0, 0.0, 0.0, 1.0, 0.0, 0.0, 1.0, 0.0, 0.0, 1.0, 0.0, 0.0, 1.0, 0.0, 0.0, 1.0, 0.0, 0.0, 1.0, 0.0, 0.0, 1.0, 0.0, 0.0, 1.0, 0.0, 0.0, 1.0, 0.0, 0.0, 1.0, 0.0, 0.0, 1.0, 0.0, 0.0, 1.0, 0.0, 0.0, 1.0, 0.0, 0.0, 1.0, 0.0, 0.0, 1.0, 0.0, 0.0, 1.0, 0.0, 0.0, 1.0, 0.0, 0.0, 1.0, 0.0, 0.0, 1.0, 0.0, 0.0, 1.0, 0.0, 0.0, 1.0, 0.0, 0.0, 1.0, 0.0, 0.0, 1.0, 0.0, 0.0, 1.0, 0.0, 0.0, 1.0, 0.0, 0.0, 1.0, 0.0, 0.0, 1.0, 0.0, 0.0, 1.0, 0.0, 0.0, 1.0, 0.0, 0.0, 1.0, 0.0, 0.0, 1.0, 0.0, 0.0, 1.0, 0.0, 0.0, 1.0, 0.0, 0.0, 1.0, 0.0, 0.0, 1.0, 0.0, 0.0, 1.0, 0.0, 0.0, 1.0, 0.0, 0.0, 1.0, 0.0, 0.0, 1.0, 0.0, 0.0, 1.0, 0.0, 0.0, 1.0, 0.0, 0.0, 1.0, 0.0, 0.0, 1.0, 0.0, 0.0, 1.0, 0.0, 0.0, 1.0, 0.0, 0.0, 1.0, 0.0, 0.0, 1.0, 0.0, 0.0, 1.0, 0.0, 0.0, 1.0, 0.0, 0.0, 1.0, 0.0, 0.0, 1.0, 0.0, 0.0, 1.0, 0.0, 0.0, 1.0, 0.0, 0.0, 1.0, 0.0, 0.0, 1.0, 0.0, 0.0, 1.0, 0.0, 0.0, 1.0, 0.0, 0.0, 1.0, 0.0, 0.0, 1.0, 0.0, 0.0, 1.0, 0.0, 0.0, 1.0, 0.0, 0.0, -1.0, 0.0, 0.0, -1.0, 0.0, 0.0, -1.0, 0.0, 0.0, -1.0, 0.0, 0.0, -1.0, 0.0, 0.0, -1.0, 0.0, 0.0, -1.0, 0.0, 0.0, -1.0, 0.0, 0.0, -1.0, 0.0, 0.0, -1.0, 0.0, 0.0, -1.0, 0.0, 0.0, -1.0, 0.0, 0.0, -1.0, 0.0, 0.0, -1.0, 0.0, 0.0, -1.0, 0.0, 0.0, -1.0, 0.0, 0.0, -1.0, 0.0, 0.0, -1.0, 0.0, 0.0, -1.0, 0.0, 0.0, -1.0, 0.0, 0.0, -1.0, 0.0, 0.0, -1.0, 0.0, 0.0, -1.0, 0.0, 0.0, -1.0, 0.0, 0.0, -1.0, 0.0, 0.0, -1.0, 0.0, 0.0, -1.0, 0.0, 0.0, -1.0, 0.0, 0.0, -1.0, 0.0, 0.0, -1.0, 0.0, 0.0, -1.0, 0.0, 0.0, -1.0, 0.0, 0.0, -1.0, 0.0, 0.0, -1.0, 0.0, 0.0, -1.0, 0.0, 0.0, -1.0, 0.0, 0.0, -1.0, 0.0, 0.0, -1.0, 0.0, 0.0, -1.0, 0.0, 0.0, -1.0, 0.0, 0.0, -1.0, 0.0, 0.0, -1.0, 0.0, 0.0, -1.0, 0.0, 0.0, -1.0, 0.0, 0.0, -1.0, 0.0, 0.0, -1.0, 0.0, 0.0, -1.0, 0.0, 0.0, -1.0, 0.0, 0.0, -1.0, 0.0, 0.0, -1.0, 0.0, 0.0, -1.0, 0.0, 0.0, -1.0, 0.0, 0.0, -1.0, 0.0, 0.0, -1.0, 0.0, 0.0, -1.0, 0.0, 0.0, -1.0, 0.0, 0.0, -1.0, 0.0, 0.0, -1.0, 0.0, 0.0, -1.0, 0.0, 0.0, -1.0, 0.0, 0.0, -1.0, 0.0, 0.0, -1.0, 0.0, 0.0, -1.0, 0.0, 0.0, -1.0, 0.0, 0.0, -1.0, 0.0, 0.0, -1.0, 0.0, 0.0, -1.0, 0.0, 0.0, -1.0, 0.0, 0.0, -1.0, 0.0, 0.0, -1.0, 0.0, 0.0, -1.0, 0.0, 0.0, -1.0, 0.0, 0.0, -1.0, 0.0, 0.0, -1.0, 0.0, 0.0, -1.0, 0.0, 0.0, -1.0, 0.0, 0.0, -1.0, 0.0, 0.0, -1.0, 0.0, 0.0, -1.0, 0.0, 0.0, -1.0, 0.0, 0.0, -1.0, 0.0, 0.0, -1.0, 0.0, 0.0, -1.0, 0.0, 0.0, -1.0, 0.0, 0.0, -1.0, 0.0, 0.0, -1.0, 0.0, 0.0, -1.0, 0.0, 0.0, -1.0, 0.0, 0.0, -1.0, 0.0, 0.0, -1.0, 0.0, 0.0, -1.0, 0.0, 0.0, -1.0, 0.0, 0.0, -1.0, 0.0, 0.0, -1.0, 0.0, 0.0, -1.0, 0.0, 0.0, -1.0, 0.0, 0.0, -1.0, 0.0, 0.0, -1.0, 0.0, 0.0, -1.0, 0.0, 0.0, -1.0, 0.0, 0.0, -1.0, 0.0, 0.0, -1.0, 0.0, 0.0, -1.0, 0.0, 0.0, -1.0, 0.0, 0.0, -1.0, 0.0, 0.0, -1.0, 0.0, 0.0, -1.0, 0.0, 0.0, -1.0, 0.0, 0.0, -1.0, 0.0, 0.0, -1.0, 0.0, 0.0, -1.0, 0.0, 0.0, -1.0, 0.0, 0.0, -1.0, 0.0, 0.0, -1.0, 0.0, 0.0, -1.0, 0.0, 0.0, -1.0, 0.0, 0.0, -1.0, 0.0, 0.0, -1.0, 0.0, 0.0, -1.0, 0.0, 0.0, -1.0, 0.0, 0.0, -1.0, 0.0, 0.0, -1.0, 0.0, 0.0, -1.0, 0.0, 0.0, -1.0, 0.0, 0.0, -1.0, 0.0, 0.0, -1.0, 0.0, -1.0, 0.0, 0.0, -1.0, 0.0, 0.0, -1.0, 0.0, 0.0, -1.0, 0.0, 0.0, -1.0, 0.0, 0.0, -1.0, 0.0, 0.0, -1.0, 0.0, 0.0, -1.0, 0.0, 0.0, -1.0, 0.0, 0.0, -1.0, 0.0, 0.0, -1.0, 0.0, 0.0, -1.0, 0.0, 0.0, -1.0, 0.0, 0.0, -1.0, 0.0, 0.0, -1.0, 0.0, 0.0, -1.0, 0.0, 0.0, -1.0, 0.0, 0.0, -1.0, 0.0, 0.0, -1.0, 0.0, 0.0, -1.0, 0.0, 0.0, -1.0, 0.0, 0.0, -1.0, 0.0, 0.0, -1.0, 0.0, 0.0, -1.0, 0.0, 0.0, -1.0, 0.0, 0.0, -1.0, 0.0, 0.0, -1.0, 0.0, 0.0, -1.0, 0.0, 0.0, -1.0, 0.0, 0.0, -1.0, 0.0, 0.0, -1.0, 0.0, 0.0, -1.0, 0.0, 0.0, -1.0, 0.0, 0.0, -1.0, 0.0, 0.0, -1.0, 0.0, 0.0, -1.0, 0.0, 0.0, -1.0, 0.0, 0.0, -1.0, 0.0, 0.0, -1.0, 0.0, 0.0, -1.0, 0.0, 0.0, -1.0, 0.0, 0.0, -1.0, 0.0, 0.0, -1.0, 0.0, 0.0, -1.0, 0.0, 0.0, -1.0, 0.0, 0.0, -1.0, 0.0, 0.0, -1.0, 0.0, 0.0, -1.0, 0.0, 0.0, -1.0, 0.0, 0.0, -1.0, 0.0, 0.0, -1.0, 0.0, 0.0, -1.0, 0.0, 0.0, -1.0, 0.0, 0.0, -1.0, 0.0, 0.0, -1.0, 0.0, 0.0, -1.0, 0.0, 0.0, -1.0, 0.0, 0.0, -1.0, 0.0, 0.0, -1.0, 0.0, 0.0, -1.0, 0.0, 0.0, -1.0, 0.0, 0.0, -1.0, 0.0, 0.0, -1.0, 0.0, 0.0, -1.0, 0.0, 0.0, -1.0, 0.0, 0.0, -1.0, 0.0, 0.0, -1.0, 0.0, 0.0, -1.0, 0.0, 0.0, -1.0, 0.0, 0.0, -1.0, 0.0, 0.0, -1.0, 0.0, 0.0, -1.0, 0.0, 0.0, 1.0, 0.0, 0.0, 1.0, 0.0, 0.0, 1.0, 0.0, 0.0, 1.0, 0.0, 0.0, 1.0, 0.0, 0.0, 1.0, 0.0, 0.0, 1.0, 0.0, 0.0, 1.0, 0.0, 0.0, 1.0, 0.0, 0.0, 1.0, 0.0, 0.0, 1.0, 0.0, 0.0, 1.0, 0.0, 0.0, 1.0, 0.0, 0.0, 1.0, 0.0, 0.0, 1.0, 0.0, 0.0, 1.0, 0.0, 0.0, 1.0, 0.0, 0.0, 1.0, 0.0, 0.0, 1.0, 0.0, 0.0, 1.0, 0.0, 0.0, 1.0, 0.0, 0.0, 1.0, 0.0, 0.0, 1.0, 0.0, 0.0, 1.0, 0.0, 0.0, 1.0, 0.0, 0.0, 1.0, 0.0, 0.0, 1.0, 0.0, 0.0, 1.0, 0.0, 0.0, 1.0, 0.0, 0.0, 1.0, 0.0, 0.0, 1.0, 0.0, 0.0, 1.0, 0.0, 0.0, 1.0, 0.0, 0.0, 1.0, 0.0, 0.0, 1.0, 0.0, 0.0, 1.0, 0.0, 0.0, 1.0, 0.0, 0.0, 1.0, 0.0, 0.0, 1.0, 0.0, 0.0, 1.0, 0.0, 0.0, 1.0, 0.0, 0.0, 1.0, 0.0, 0.0, 1.0, 0.0, 0.0, 1.0, 0.0, 0.0, 1.0, 0.0, 0.0, 1.0, 0.0, 0.0, 1.0, 0.0, 0.0, 1.0, 0.0, 0.0, 1.0, 0.0, 0.0, 1.0, 0.0, 0.0, 1.0, 0.0, 0.0, 1.0, 0.0, 0.0, 1.0, 0.0, 0.0, 1.0, 0.0, 0.0, 1.0, 0.0, 0.0, 1.0, 0.0, 0.0, 1.0, 0.0, 0.0, 1.0, 0.0, 0.0, 1.0, 0.0, 0.0, 1.0, 0.0, 0.0, 1.0, 0.0, 0.0, 1.0, 0.0, 0.0, 1.0, 0.0, 0.0, 1.0, 0.0, 0.0, 1.0, 0.0, 0.0, 1.0, 0.0, 0.0, 1.0, 0.0, 0.0, 1.0, 0.0, 0.0, 1.0, 0.0, 0.0, 1.0, 0.0, 0.0, 1.0, 0.0, 0.0, 1.0, 0.0, 0.0, 1.0, 0.0, 0.0, 1.0, 0.0, 0.0, 1.0, 0.0, 0.0, 1.0, 0.0, 0.0, 1.0, 0.0, 0.0, 1.0, 0.0, 0.0, 1.0, 0.0, 0.0, 1.0, 0.0, 0.0, 1.0, 0.0, 0.0, 1.0, 0.0, 0.0, 1.0, 0.0, 0.0, 1.0, 0.0, 0.0, 1.0, 0.0, 0.0, 1.0, 0.0, 0.0, 1.0, 0.0, 0.0, 1.0, 0.0, 0.0, 1.0, 0.0, 0.0, 1.0, 0.0, 0.0, 1.0, 0.0, 0.0, 1.0, 0.0, 0.0, 1.0, 0.0, 0.0, 1.0, 0.0, 0.0, 1.0, 0.0, 0.0, 1.0, 0.0, 0.0, 1.0, 0.0, 0.0, 1.0, 0.0, 0.0, 1.0, 0.0, 0.0, 1.0, 0.0, 0.0, 1.0, 0.0, 0.0, 1.0, 0.0, 0.0, 1.0, 0.0, 0.0, 1.0, 0.0, 0.0, 1.0, 0.0, 0.0, 1.0, 0.0, 0.0, 1.0, 0.0, 0.0, 1.0, 0.0, 0.0, 1.0, 0.0, 0.0, 1.0, 0.0, 0.0, 1.0, 0.0, 0.0, 1.0, 0.0, 0.0, 1.0, 0.0, 0.0, 1.0, 0.0, 0.0, 1.0, 0.0, 0.0, 1.0, 0.0, 0.0, 1.0, 0.0, 0.0, 1.0, 0.0, 0.0, 1.0, 0.0, 0.0, 1.0, 0.0, 0.0, 1.0, 0.0, 0.0, 1.0, 0.0, 0.0, 1.0, 0.0, 0.0, 1.0, 0.0, 0.0, 1.0, 0.0, 0.0, 1.0, 0.0, 0.0, 1.0, 0.0, 0.0, 1.0, 0.0, 0.0, 1.0, 0.0, 0.0, 1.0, 0.0, 0.0, 1.0, 0.0, 0.0, 1.0, 0.0, 0.0, 1.0, 0.0, 0.0, 1.0, 0.0, 0.0, 1.0, 0.0, 0.0, 1.0, 0.0, 0.0, 1.0, 0.0, 0.0, 1.0, 0.0, 0.0, 1.0, 0.0, 0.0, 1.0, 0.0, 0.0, 1.0, 0.0, 0.0, 1.0, 0.0, 0.0, 1.0, 0.0, 0.0, 1.0, 0.0, 0.0, 1.0, 0.0, 0.0, 1.0, 0.0, 0.0, 1.0, 0.0, 0.0, 1.0, 0.0, 0.0, 1.0, 0.0, 0.0, 1.0, 0.0, 0.0, 1.0, 0.0, 0.0, 1.0, 0.0, 0.0, 1.0, 0.0, 0.0, 1.0, 0.0, 0.0, 1.0, 0.0, 0.0, 1.0, 0.0, 0.0, 1.0, 0.0, 0.0, 1.0, 0.0, 0.0, 1.0, 0.0, 0.0, 1.0, 0.0, 0.0, 1.0, 0.0, 0.0, 1.0, 0.0])] * 3)])

# ---- objects
ob_turtlechar_001 = bpy.data.objects.new('TurtleChar.001', me_turtlechar_001)
ob_turtlechar = bpy.data.objects.new('TurtleChar', me_turtlechar)
ob_lamp = bpy.data.objects.new('Lamp', light_lamp)
ob_camera = bpy.data.objects.new('Camera', cam_camera)

# ---- transforms, parenting, visibility, modifiers, constraints
ob_turtlechar_001.location = (0.0, 0.0, 0.0)
ob_turtlechar_001.rotation_euler = (1.571, -0.0, 0.0)
ob_turtlechar_001.lineart.crease_threshold = 0.0
ob_turtlechar.location = (0.0, -2.842e-14, 0.0)
ob_turtlechar.rotation_euler = (1.571, -0.0, 0.0)
ob_turtlechar.lineart.crease_threshold = 0.0
ob_lamp.location = (4.076, 1.005, 5.904)
ob_lamp.rotation_euler = (0.6503, 0.05522, 1.866)
ob_lamp.lock_rotations_4d = False
ob_lamp.empty_display_type = 'ARROWS'
ob_lamp.color = (0.0, 0.0, 0.0, 0.0)
ob_lamp.lineart.crease_threshold = 0.0
ob_camera.location = (7.481, -6.508, 5.344)
ob_camera.rotation_euler = (1.109, 0.01082, 0.8149)
ob_camera.lock_rotations_4d = False
ob_camera.empty_display_type = 'ARROWS'
ob_camera.color = (0.0, 0.0, 0.0, 0.0)
ob_camera.display_type = 'WIRE'
ob_camera.lineart.crease_threshold = 0.0

# ---- collection membership
col_collection_1.objects.link(ob_turtlechar_001)
col_collection_1.objects.link(ob_turtlechar)
col_collection_1.objects.link(ob_lamp)
col_collection_1.objects.link(ob_camera)

# ---- scene / render settings (as saved in the file)
scene.camera = ob_camera
scene.frame_start = 1; scene.frame_end = 250; scene.frame_set(7)
scene.render.engine = 'BLENDER_EEVEE_NEXT'
scene.render.resolution_percentage = 50
scene.render.dither_intensity = 0.0
scene.cycles.use_denoising = False
scene.cycles.samples = 128
scene.cycles.sampling_pattern = 'TABULATED_SOBOL'
scene.cycles.light_sampling_threshold = 0.0
scene.cycles.use_adaptive_sampling = False
scene.cycles.use_light_tree = False
scene.cycles.blur_glossy = 0.0
scene.cycles.sample_clamp_indirect = 0.0
scene.view_settings.view_transform = 'Standard'
bpy.context.view_layer.update()
